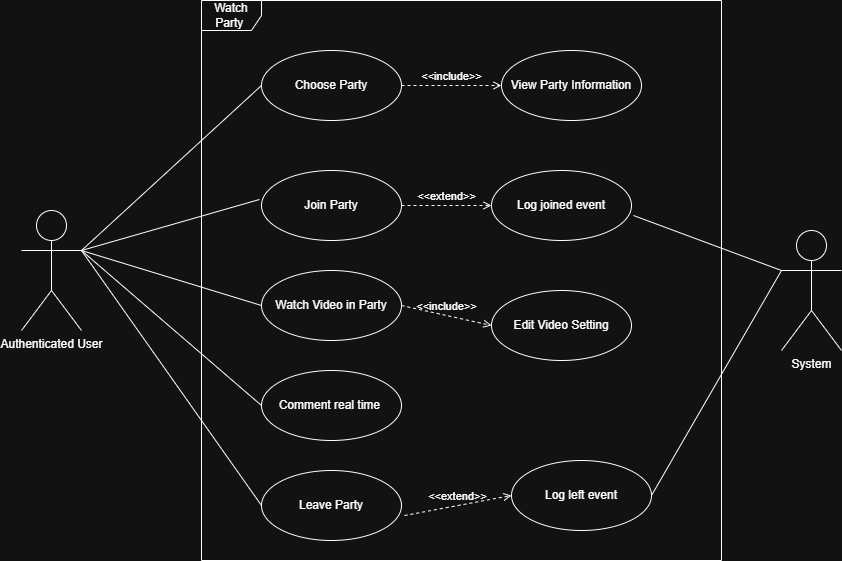

The diagram above was exported from draw.io. Its source (the exported page's mxGraphModel, read from the mxfile embedded in the PNG):
<mxGraphModel dx="1426" dy="777" grid="1" gridSize="10" guides="1" tooltips="1" connect="1" arrows="1" fold="1" page="1" pageScale="1" pageWidth="827" pageHeight="1169" math="0" shadow="0">
  <root>
    <mxCell id="0" />
    <mxCell id="1" parent="0" />
    <mxCell id="hERCiQ7FoA5GTVwX3_gv-1" value="Watch Party&amp;nbsp;" style="shape=umlFrame;whiteSpace=wrap;html=1;pointerEvents=0;" vertex="1" parent="1">
      <mxGeometry x="240" y="80" width="520" height="560" as="geometry" />
    </mxCell>
    <mxCell id="hERCiQ7FoA5GTVwX3_gv-2" value="Authenticated User" style="shape=umlActor;verticalLabelPosition=bottom;verticalAlign=top;html=1;" vertex="1" parent="1">
      <mxGeometry x="60" y="290" width="60" height="120" as="geometry" />
    </mxCell>
    <mxCell id="hERCiQ7FoA5GTVwX3_gv-3" value="Choose Party" style="ellipse;whiteSpace=wrap;html=1;" vertex="1" parent="1">
      <mxGeometry x="300" y="130" width="140" height="70" as="geometry" />
    </mxCell>
    <mxCell id="hERCiQ7FoA5GTVwX3_gv-4" value="Join Party" style="ellipse;whiteSpace=wrap;html=1;" vertex="1" parent="1">
      <mxGeometry x="300" y="250" width="140" height="70" as="geometry" />
    </mxCell>
    <mxCell id="hERCiQ7FoA5GTVwX3_gv-5" value="Watch Video in Party" style="ellipse;whiteSpace=wrap;html=1;" vertex="1" parent="1">
      <mxGeometry x="300" y="350" width="140" height="70" as="geometry" />
    </mxCell>
    <mxCell id="hERCiQ7FoA5GTVwX3_gv-6" value="Comment real time&amp;nbsp;" style="ellipse;whiteSpace=wrap;html=1;" vertex="1" parent="1">
      <mxGeometry x="300" y="450" width="140" height="70" as="geometry" />
    </mxCell>
    <mxCell id="hERCiQ7FoA5GTVwX3_gv-8" value="View Party Information" style="ellipse;whiteSpace=wrap;html=1;" vertex="1" parent="1">
      <mxGeometry x="540" y="130" width="140" height="70" as="geometry" />
    </mxCell>
    <mxCell id="hERCiQ7FoA5GTVwX3_gv-9" value="Log joined event" style="ellipse;whiteSpace=wrap;html=1;" vertex="1" parent="1">
      <mxGeometry x="530" y="250" width="140" height="70" as="geometry" />
    </mxCell>
    <mxCell id="hERCiQ7FoA5GTVwX3_gv-10" value="Leave Party" style="ellipse;whiteSpace=wrap;html=1;" vertex="1" parent="1">
      <mxGeometry x="300" y="550" width="140" height="70" as="geometry" />
    </mxCell>
    <mxCell id="hERCiQ7FoA5GTVwX3_gv-11" value="Log left event" style="ellipse;whiteSpace=wrap;html=1;" vertex="1" parent="1">
      <mxGeometry x="550" y="540" width="140" height="70" as="geometry" />
    </mxCell>
    <mxCell id="hERCiQ7FoA5GTVwX3_gv-12" value="System" style="shape=umlActor;verticalLabelPosition=bottom;verticalAlign=top;html=1;" vertex="1" parent="1">
      <mxGeometry x="820" y="310" width="60" height="120" as="geometry" />
    </mxCell>
    <mxCell id="hERCiQ7FoA5GTVwX3_gv-15" value="Edit Video Setting" style="ellipse;whiteSpace=wrap;html=1;" vertex="1" parent="1">
      <mxGeometry x="530" y="370" width="140" height="70" as="geometry" />
    </mxCell>
    <mxCell id="hERCiQ7FoA5GTVwX3_gv-16" value="&amp;lt;&amp;lt;include&amp;gt;&amp;gt;" style="html=1;verticalAlign=bottom;labelBackgroundColor=none;endArrow=open;endFill=0;dashed=1;rounded=0;exitX=1;exitY=0.5;exitDx=0;exitDy=0;entryX=0;entryY=0.5;entryDx=0;entryDy=0;" edge="1" parent="1" source="hERCiQ7FoA5GTVwX3_gv-5" target="hERCiQ7FoA5GTVwX3_gv-15">
      <mxGeometry width="160" relative="1" as="geometry">
        <mxPoint x="330" y="400" as="sourcePoint" />
        <mxPoint x="490" y="400" as="targetPoint" />
      </mxGeometry>
    </mxCell>
    <mxCell id="hERCiQ7FoA5GTVwX3_gv-18" value="&amp;lt;&amp;lt;include&amp;gt;&amp;gt;" style="html=1;verticalAlign=bottom;labelBackgroundColor=none;endArrow=open;endFill=0;dashed=1;rounded=0;exitX=1;exitY=0.5;exitDx=0;exitDy=0;entryX=0;entryY=0.5;entryDx=0;entryDy=0;" edge="1" parent="1" source="hERCiQ7FoA5GTVwX3_gv-3" target="hERCiQ7FoA5GTVwX3_gv-8">
      <mxGeometry width="160" relative="1" as="geometry">
        <mxPoint x="500" y="470" as="sourcePoint" />
        <mxPoint x="600" y="470" as="targetPoint" />
      </mxGeometry>
    </mxCell>
    <mxCell id="hERCiQ7FoA5GTVwX3_gv-20" value="&amp;lt;&amp;lt;extend&amp;gt;&amp;gt;" style="html=1;verticalAlign=bottom;labelBackgroundColor=none;endArrow=open;endFill=0;dashed=1;rounded=0;exitX=1;exitY=0.5;exitDx=0;exitDy=0;entryX=0;entryY=0.5;entryDx=0;entryDy=0;" edge="1" parent="1" source="hERCiQ7FoA5GTVwX3_gv-4" target="hERCiQ7FoA5GTVwX3_gv-9">
      <mxGeometry width="160" relative="1" as="geometry">
        <mxPoint x="330" y="400" as="sourcePoint" />
        <mxPoint x="490" y="400" as="targetPoint" />
      </mxGeometry>
    </mxCell>
    <mxCell id="hERCiQ7FoA5GTVwX3_gv-21" value="&amp;lt;&amp;lt;extend&amp;gt;&amp;gt;" style="html=1;verticalAlign=bottom;labelBackgroundColor=none;endArrow=open;endFill=0;dashed=1;rounded=0;exitX=1.021;exitY=0.643;exitDx=0;exitDy=0;entryX=0;entryY=0.5;entryDx=0;entryDy=0;exitPerimeter=0;" edge="1" parent="1" source="hERCiQ7FoA5GTVwX3_gv-10" target="hERCiQ7FoA5GTVwX3_gv-11">
      <mxGeometry width="160" relative="1" as="geometry">
        <mxPoint x="550" y="500" as="sourcePoint" />
        <mxPoint x="640" y="500" as="targetPoint" />
      </mxGeometry>
    </mxCell>
    <mxCell id="hERCiQ7FoA5GTVwX3_gv-23" value="" style="endArrow=none;html=1;rounded=0;exitX=1;exitY=0.3333333333333333;exitDx=0;exitDy=0;exitPerimeter=0;entryX=0;entryY=0.5;entryDx=0;entryDy=0;" edge="1" parent="1" source="hERCiQ7FoA5GTVwX3_gv-2" target="hERCiQ7FoA5GTVwX3_gv-3">
      <mxGeometry width="50" height="50" relative="1" as="geometry">
        <mxPoint x="390" y="430" as="sourcePoint" />
        <mxPoint x="440" y="380" as="targetPoint" />
      </mxGeometry>
    </mxCell>
    <mxCell id="hERCiQ7FoA5GTVwX3_gv-24" value="" style="endArrow=none;html=1;rounded=0;exitX=1;exitY=0.3333333333333333;exitDx=0;exitDy=0;exitPerimeter=0;entryX=-0.014;entryY=0.414;entryDx=0;entryDy=0;entryPerimeter=0;" edge="1" parent="1" source="hERCiQ7FoA5GTVwX3_gv-2" target="hERCiQ7FoA5GTVwX3_gv-4">
      <mxGeometry width="50" height="50" relative="1" as="geometry">
        <mxPoint x="490" y="595" as="sourcePoint" />
        <mxPoint x="670" y="430" as="targetPoint" />
      </mxGeometry>
    </mxCell>
    <mxCell id="hERCiQ7FoA5GTVwX3_gv-25" value="" style="endArrow=none;html=1;rounded=0;exitX=1;exitY=0.3333333333333333;exitDx=0;exitDy=0;exitPerimeter=0;entryX=0;entryY=0.5;entryDx=0;entryDy=0;" edge="1" parent="1" source="hERCiQ7FoA5GTVwX3_gv-2" target="hERCiQ7FoA5GTVwX3_gv-5">
      <mxGeometry width="50" height="50" relative="1" as="geometry">
        <mxPoint x="540" y="501" as="sourcePoint" />
        <mxPoint x="718" y="450" as="targetPoint" />
      </mxGeometry>
    </mxCell>
    <mxCell id="hERCiQ7FoA5GTVwX3_gv-26" value="" style="endArrow=none;html=1;rounded=0;exitX=1;exitY=0.3333333333333333;exitDx=0;exitDy=0;exitPerimeter=0;entryX=0;entryY=0.5;entryDx=0;entryDy=0;" edge="1" parent="1" source="hERCiQ7FoA5GTVwX3_gv-2" target="hERCiQ7FoA5GTVwX3_gv-6">
      <mxGeometry width="50" height="50" relative="1" as="geometry">
        <mxPoint x="300" y="390" as="sourcePoint" />
        <mxPoint x="480" y="445" as="targetPoint" />
      </mxGeometry>
    </mxCell>
    <mxCell id="hERCiQ7FoA5GTVwX3_gv-27" value="" style="endArrow=none;html=1;rounded=0;exitX=1;exitY=0.3333333333333333;exitDx=0;exitDy=0;exitPerimeter=0;entryX=0;entryY=0.5;entryDx=0;entryDy=0;" edge="1" parent="1" source="hERCiQ7FoA5GTVwX3_gv-2" target="hERCiQ7FoA5GTVwX3_gv-10">
      <mxGeometry width="50" height="50" relative="1" as="geometry">
        <mxPoint x="210" y="410" as="sourcePoint" />
        <mxPoint x="390" y="565" as="targetPoint" />
      </mxGeometry>
    </mxCell>
    <mxCell id="hERCiQ7FoA5GTVwX3_gv-28" value="" style="endArrow=none;html=1;rounded=0;exitX=0;exitY=0.3333333333333333;exitDx=0;exitDy=0;exitPerimeter=0;entryX=1.014;entryY=0.643;entryDx=0;entryDy=0;entryPerimeter=0;" edge="1" parent="1" source="hERCiQ7FoA5GTVwX3_gv-12" target="hERCiQ7FoA5GTVwX3_gv-9">
      <mxGeometry width="50" height="50" relative="1" as="geometry">
        <mxPoint x="390" y="430" as="sourcePoint" />
        <mxPoint x="440" y="380" as="targetPoint" />
      </mxGeometry>
    </mxCell>
    <mxCell id="hERCiQ7FoA5GTVwX3_gv-29" value="" style="endArrow=none;html=1;rounded=0;exitX=0;exitY=0.3333333333333333;exitDx=0;exitDy=0;exitPerimeter=0;entryX=1;entryY=0.5;entryDx=0;entryDy=0;" edge="1" parent="1" source="hERCiQ7FoA5GTVwX3_gv-12" target="hERCiQ7FoA5GTVwX3_gv-11">
      <mxGeometry width="50" height="50" relative="1" as="geometry">
        <mxPoint x="390" y="430" as="sourcePoint" />
        <mxPoint x="440" y="380" as="targetPoint" />
      </mxGeometry>
    </mxCell>
  </root>
</mxGraphModel>